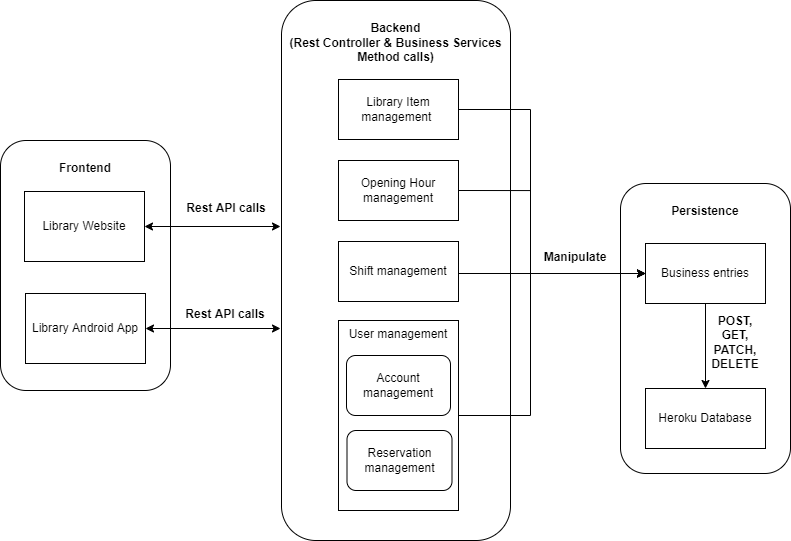

The diagram above was exported from draw.io. Its source (the exported page's mxGraphModel, read from the mxfile embedded in the PNG):
<mxGraphModel dx="936" dy="643" grid="1" gridSize="10" guides="1" tooltips="1" connect="1" arrows="1" fold="1" page="1" pageScale="1" pageWidth="850" pageHeight="1100" math="0" shadow="0">
  <root>
    <mxCell id="0" />
    <mxCell id="1" parent="0" />
    <mxCell id="P0-WOhZUonxG1Z-Mewv4-1" value="&lt;br&gt;Frontend" style="rounded=1;whiteSpace=wrap;html=1;fontStyle=1;verticalAlign=top;" vertex="1" parent="1">
      <mxGeometry x="20" y="200" width="170" height="250" as="geometry" />
    </mxCell>
    <mxCell id="P0-WOhZUonxG1Z-Mewv4-2" value="&lt;b&gt;&lt;br&gt;Backend&lt;br&gt;(Rest Controller &amp;amp; Business Services Method calls)&lt;/b&gt;" style="rounded=1;whiteSpace=wrap;html=1;verticalAlign=top;" vertex="1" parent="1">
      <mxGeometry x="301" y="60" width="229" height="540" as="geometry" />
    </mxCell>
    <mxCell id="P0-WOhZUonxG1Z-Mewv4-3" value="&lt;b&gt;&lt;br&gt;Persistence&lt;/b&gt;" style="rounded=1;whiteSpace=wrap;html=1;verticalAlign=top;" vertex="1" parent="1">
      <mxGeometry x="640" y="243" width="170" height="290" as="geometry" />
    </mxCell>
    <mxCell id="P0-WOhZUonxG1Z-Mewv4-4" value="Library Website" style="rounded=0;whiteSpace=wrap;html=1;" vertex="1" parent="1">
      <mxGeometry x="44" y="251" width="120" height="70" as="geometry" />
    </mxCell>
    <mxCell id="P0-WOhZUonxG1Z-Mewv4-5" value="Library Android App" style="rounded=0;whiteSpace=wrap;html=1;" vertex="1" parent="1">
      <mxGeometry x="45" y="353" width="120" height="70" as="geometry" />
    </mxCell>
    <mxCell id="P0-WOhZUonxG1Z-Mewv4-7" style="edgeStyle=orthogonalEdgeStyle;rounded=0;orthogonalLoop=1;jettySize=auto;html=1;exitX=0.5;exitY=1;exitDx=0;exitDy=0;" edge="1" parent="1" source="P0-WOhZUonxG1Z-Mewv4-1" target="P0-WOhZUonxG1Z-Mewv4-1">
      <mxGeometry relative="1" as="geometry" />
    </mxCell>
    <mxCell id="P0-WOhZUonxG1Z-Mewv4-21" style="edgeStyle=orthogonalEdgeStyle;rounded=0;orthogonalLoop=1;jettySize=auto;html=1;exitX=1;exitY=0.5;exitDx=0;exitDy=0;entryX=0;entryY=0.5;entryDx=0;entryDy=0;" edge="1" parent="1" source="P0-WOhZUonxG1Z-Mewv4-8" target="P0-WOhZUonxG1Z-Mewv4-18">
      <mxGeometry relative="1" as="geometry">
        <Array as="points">
          <mxPoint x="550" y="169" />
          <mxPoint x="550" y="333" />
        </Array>
      </mxGeometry>
    </mxCell>
    <mxCell id="P0-WOhZUonxG1Z-Mewv4-8" value="Library Item management&amp;nbsp;" style="rounded=0;whiteSpace=wrap;html=1;" vertex="1" parent="1">
      <mxGeometry x="358" y="139" width="120" height="60" as="geometry" />
    </mxCell>
    <mxCell id="P0-WOhZUonxG1Z-Mewv4-22" style="edgeStyle=orthogonalEdgeStyle;rounded=0;orthogonalLoop=1;jettySize=auto;html=1;exitX=1;exitY=0.5;exitDx=0;exitDy=0;entryX=0;entryY=0.5;entryDx=0;entryDy=0;" edge="1" parent="1" source="P0-WOhZUonxG1Z-Mewv4-10" target="P0-WOhZUonxG1Z-Mewv4-18">
      <mxGeometry relative="1" as="geometry">
        <Array as="points">
          <mxPoint x="550" y="250" />
          <mxPoint x="550" y="333" />
        </Array>
      </mxGeometry>
    </mxCell>
    <mxCell id="P0-WOhZUonxG1Z-Mewv4-10" value="Opening Hour management" style="rounded=0;whiteSpace=wrap;html=1;" vertex="1" parent="1">
      <mxGeometry x="358" y="220" width="120" height="60" as="geometry" />
    </mxCell>
    <mxCell id="P0-WOhZUonxG1Z-Mewv4-25" style="edgeStyle=orthogonalEdgeStyle;rounded=0;orthogonalLoop=1;jettySize=auto;html=1;exitX=1;exitY=0.5;exitDx=0;exitDy=0;" edge="1" parent="1" source="P0-WOhZUonxG1Z-Mewv4-11" target="P0-WOhZUonxG1Z-Mewv4-18">
      <mxGeometry relative="1" as="geometry">
        <Array as="points">
          <mxPoint x="460" y="331" />
          <mxPoint x="460" y="333" />
        </Array>
      </mxGeometry>
    </mxCell>
    <mxCell id="P0-WOhZUonxG1Z-Mewv4-11" value="Shift management" style="rounded=0;whiteSpace=wrap;html=1;" vertex="1" parent="1">
      <mxGeometry x="358" y="301" width="120" height="60" as="geometry" />
    </mxCell>
    <mxCell id="P0-WOhZUonxG1Z-Mewv4-28" style="edgeStyle=orthogonalEdgeStyle;rounded=0;orthogonalLoop=1;jettySize=auto;html=1;exitX=1;exitY=0.5;exitDx=0;exitDy=0;entryX=0;entryY=0.5;entryDx=0;entryDy=0;" edge="1" parent="1" source="P0-WOhZUonxG1Z-Mewv4-12" target="P0-WOhZUonxG1Z-Mewv4-18">
      <mxGeometry relative="1" as="geometry">
        <Array as="points">
          <mxPoint x="550" y="475" />
          <mxPoint x="550" y="333" />
        </Array>
      </mxGeometry>
    </mxCell>
    <mxCell id="P0-WOhZUonxG1Z-Mewv4-12" value="User management" style="rounded=0;whiteSpace=wrap;html=1;align=center;verticalAlign=top;" vertex="1" parent="1">
      <mxGeometry x="358" y="380" width="120" height="190" as="geometry" />
    </mxCell>
    <mxCell id="P0-WOhZUonxG1Z-Mewv4-14" value="Account management" style="rounded=1;whiteSpace=wrap;html=1;" vertex="1" parent="1">
      <mxGeometry x="366" y="415" width="104" height="60" as="geometry" />
    </mxCell>
    <mxCell id="P0-WOhZUonxG1Z-Mewv4-15" value="Reservation management" style="rounded=1;whiteSpace=wrap;html=1;" vertex="1" parent="1">
      <mxGeometry x="366.5" y="490" width="105" height="60" as="geometry" />
    </mxCell>
    <mxCell id="P0-WOhZUonxG1Z-Mewv4-17" value="Heroku Database" style="rounded=0;whiteSpace=wrap;html=1;" vertex="1" parent="1">
      <mxGeometry x="665" y="448" width="120" height="60" as="geometry" />
    </mxCell>
    <mxCell id="P0-WOhZUonxG1Z-Mewv4-19" style="edgeStyle=orthogonalEdgeStyle;rounded=0;orthogonalLoop=1;jettySize=auto;html=1;exitX=0.5;exitY=1;exitDx=0;exitDy=0;entryX=0.5;entryY=0;entryDx=0;entryDy=0;" edge="1" parent="1" source="P0-WOhZUonxG1Z-Mewv4-18" target="P0-WOhZUonxG1Z-Mewv4-17">
      <mxGeometry relative="1" as="geometry" />
    </mxCell>
    <mxCell id="P0-WOhZUonxG1Z-Mewv4-18" value="Business entries" style="rounded=0;whiteSpace=wrap;html=1;" vertex="1" parent="1">
      <mxGeometry x="665" y="303" width="120" height="60" as="geometry" />
    </mxCell>
    <mxCell id="P0-WOhZUonxG1Z-Mewv4-20" value="POST, GET, PATCH,&lt;br&gt;DELETE" style="text;html=1;strokeColor=none;fillColor=none;align=center;verticalAlign=middle;whiteSpace=wrap;rounded=0;fontStyle=1" vertex="1" parent="1">
      <mxGeometry x="725" y="374" width="60" height="55" as="geometry" />
    </mxCell>
    <mxCell id="P0-WOhZUonxG1Z-Mewv4-29" value="Manipulate" style="text;html=1;strokeColor=none;fillColor=none;align=center;verticalAlign=middle;whiteSpace=wrap;rounded=0;fontStyle=1" vertex="1" parent="1">
      <mxGeometry x="565" y="302" width="60" height="30" as="geometry" />
    </mxCell>
    <mxCell id="P0-WOhZUonxG1Z-Mewv4-30" value="" style="endArrow=classic;startArrow=classic;html=1;rounded=0;exitX=1;exitY=0.5;exitDx=0;exitDy=0;" edge="1" parent="1" source="P0-WOhZUonxG1Z-Mewv4-4">
      <mxGeometry width="50" height="50" relative="1" as="geometry">
        <mxPoint x="410" y="380" as="sourcePoint" />
        <mxPoint x="300" y="286" as="targetPoint" />
      </mxGeometry>
    </mxCell>
    <mxCell id="P0-WOhZUonxG1Z-Mewv4-31" value="" style="endArrow=classic;startArrow=classic;html=1;rounded=0;exitX=1;exitY=0.5;exitDx=0;exitDy=0;" edge="1" parent="1" source="P0-WOhZUonxG1Z-Mewv4-5">
      <mxGeometry width="50" height="50" relative="1" as="geometry">
        <mxPoint x="410" y="380" as="sourcePoint" />
        <mxPoint x="300" y="388" as="targetPoint" />
      </mxGeometry>
    </mxCell>
    <mxCell id="P0-WOhZUonxG1Z-Mewv4-32" value="Rest API calls" style="text;html=1;strokeColor=none;fillColor=none;align=center;verticalAlign=middle;whiteSpace=wrap;rounded=0;fontStyle=1" vertex="1" parent="1">
      <mxGeometry x="202" y="253" width="88" height="30" as="geometry" />
    </mxCell>
    <mxCell id="P0-WOhZUonxG1Z-Mewv4-34" value="Rest API calls" style="text;html=1;strokeColor=none;fillColor=none;align=center;verticalAlign=middle;whiteSpace=wrap;rounded=0;fontStyle=1" vertex="1" parent="1">
      <mxGeometry x="200" y="359" width="90" height="30" as="geometry" />
    </mxCell>
  </root>
</mxGraphModel>